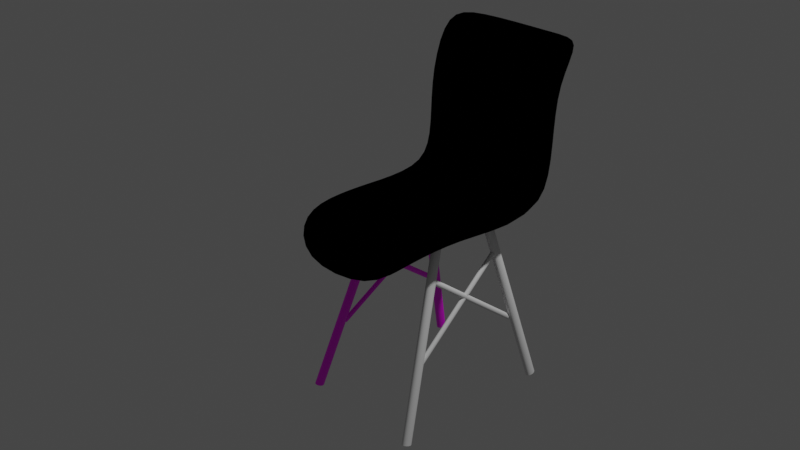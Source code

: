 # Source: caadeira.blend  (saved by Blender 2.92.15; exported with 4.5.12 LTS)
import bpy
from mathutils import Matrix  # noqa: F401  (used for matrix-valued properties, if any)

bpy.ops.wm.read_factory_settings(use_empty=True)
scene = bpy.context.scene
scene.name = 'Scene'

# ---- collections
col_collection = bpy.data.collections.new('Collection'); scene.collection.children.link(col_collection)

# ---- images (referenced by path relative to the original .blend; pixels are not part of the script)
import os
ASSET_DIR = os.environ.get("B2B_ASSET_DIR", "")  # directory of the original .blend (textures are referenced by path, not embedded)
HERE = os.path.dirname(os.path.abspath(__file__))  # packed textures are extracted next to this script under _unpacked/

def load_image(name, relpath, width, height, colorspace="sRGB"):
    """Load a texture the original file referenced (path relative to the .blend, or extracted next to this script)."""
    p = next((c for c in (os.path.join(HERE, relpath), os.path.join(ASSET_DIR, relpath)) if relpath and os.path.exists(c)), "")
    if p:
        img = bpy.data.images.load(p, check_existing=True)
        img.name = name
    else:  # same state as the original file: an image datablock whose file is absent (Cycles renders it pink)
        img = bpy.data.images.new(name, width, height)
        img.source = "FILE"
        img.filepath = "//" + (relpath or name)
    img.colorspace_settings.name = colorspace
    return img
img_wood026_2k_color_jpg = load_image('Wood026_2K_Color.jpg', 'Imagens/Wood026_2K_Color.jpg', 1024, 1024, 'sRGB')

# ---- materials (node trees are filled in below, after node groups)
mat_preto = bpy.data.materials.new('preto')
mat_preto.alpha_threshold = 0.0
mat_preto.use_transparent_shadow = False
mat_preto.diffuse_color = (0.0, 0.0, 0.0, 1.0)
mat_preto.metallic = 0.1282
mat_preto.line_color = (0.0, 0.0, 0.0, 1.0)
mat_madeira = bpy.data.materials.new('madeira')
mat_madeira.use_transparent_shadow = False

# ---- material node trees
mat_madeira.use_nodes = True; mat_madeira.node_tree.nodes.clear()
_N = mat_madeira.node_tree.nodes; _L = mat_madeira.node_tree.links
n0 = _N.new('ShaderNodeBsdfPrincipled'); n0.name = 'Principled BSDF'; n0.location = (10, 300)
n0.distribution = 'GGX'
n0.subsurface_method = 'BURLEY'
n0.inputs[3].default_value = 1.45
n0.inputs[27].default_value = (0.0, 0.0, 0.0, 1.0)
n0.inputs[28].default_value = 1.0
n1 = _N.new('ShaderNodeOutputMaterial'); n1.name = 'Material Output'; n1.location = (300, 300)
n2 = _N.new('ShaderNodeTexImage'); n2.name = 'Image Texture'; n2.location = (-268, 249)
n2.image = img_wood026_2k_color_jpg
_L.new(n0.outputs[0], n1.inputs[0])
_L.new(n2.outputs[0], n0.inputs[0])
n1.is_active_output = True

# ---- world
world_world = bpy.data.worlds.new('World'); scene.world = world_world
world_world.use_nodes = True; world_world.node_tree.nodes.clear()
_N = world_world.node_tree.nodes; _L = world_world.node_tree.links
n0 = _N.new('ShaderNodeOutputWorld'); n0.name = 'World Output'; n0.location = (300, 300)
n1 = _N.new('ShaderNodeBackground'); n1.name = 'Background'; n1.location = (10, 300)
n1.inputs[0].default_value = (0.05088, 0.05088, 0.05088, 1.0)
_L.new(n1.outputs[0], n0.inputs[0])
n0.is_active_output = True
world_world.color = (0.05088, 0.05088, 0.05088)
world_world.use_sun_shadow = False
world_world.sun_shadow_jitter_overblur = 0.0

# ---- cameras
cam_camera = bpy.data.cameras.new('Camera')
cam_camera.clip_end = 100.0
cam_camera.ortho_scale = 7.314

# ---- lights
light_light = bpy.data.lights.new('Light', 'POINT')
light_light.transmission_factor = 0.0
light_light.energy = 1000.0
light_light.shadow_soft_size = 0.1
light_light.shadow_maximum_resolution = 0.006
light_light.use_absolute_resolution = True

# ---- meshes
me_cube_001 = bpy.data.meshes.new('Cube.001')
me_cube_001.from_pydata([(-1.0, -42.96, -1.599), (-1.0, -4.81, 0.9956), (-1.0, -41.32, -1.599), (-1.0, -4.1, 1.081), (1.0, -46.28, -1.51), (1.0, -0.6285, 1.107), (1.0, -44.44, -1.51), (1.0, 1.226, 1.104), (-1.0, -7.121, 0.2585), (-1.0, -4.702, 0.269), (1.0, -4.36, 0.5676), (1.0, -6.207, 0.5696), (-1.0, 2.147, -0.6343), (1.0, -0.583, -0.1452), (1.0, -2.425, -0.1443), (-1.0, -3.744, -0.3789), (-1.0, 0.545, -1.123), (1.0, 2.569, -0.9751), (1.0, 0.7306, -0.9747), (-1.0, -2.171, -0.9147), (-1.0, -15.63, -1.242), (1.0, -15.64, -1.11), (1.0, -17.48, -1.11), (-1.0, -17.64, -1.17), (-1.0, -29.39, -1.373), (1.0, -31.07, -1.257), (1.0, -32.91, -1.256), (-1.0, -31.21, -1.338), (0.5646, -44.94, -2.028), (0.5646, 2.722, 1.107), (0.5646, -46.94, -2.028), (0.5646, 0.9533, 1.088), (0.5646, -3.296, 0.2372), (0.5646, -1.081, 0.2383), (0.5646, 2.731, -0.5423), (0.5646, 0.8219, -0.5401), (0.5646, 3.928, -1.39), (0.5646, 6.215, -1.445), (0.5646, -13.59, -1.592), (0.5646, -15.69, -1.573), (0.5646, -32.43, -1.742), (0.5646, -30.39, -1.751), (-0.649, -45.13, -2.095), (-0.649, -0.5293, 1.089), (-0.649, -3.476, 0.1681), (-0.649, 0.6385, -0.6085), (-0.649, 2.822, -1.305), (-0.649, -16.2, -1.588), (-0.649, -32.77, -1.785), (-0.649, 0.5379, 1.174), (-0.649, -47.13, -2.095), (-0.649, -0.6935, 0.1783), (-0.649, 2.278, -0.6136), (-0.649, 5.901, -1.515), (-0.649, -13.83, -1.66), (-0.649, -30.6, -1.82)], [], [(8, 1, 3, 9), (33, 29, 7, 10), (10, 7, 5, 11), (44, 43, 1, 8), (28, 6, 4, 30), (49, 3, 1, 43), (45, 44, 8, 15), (13, 10, 11, 14), (34, 33, 10, 13), (15, 8, 9, 12), (19, 15, 12, 16), (37, 34, 13, 17), (17, 13, 14, 18), (46, 45, 15, 19), (47, 46, 19, 23), (21, 17, 18, 22), (38, 37, 17, 21), (23, 19, 16, 20), (27, 23, 20, 24), (41, 38, 21, 25), (25, 21, 22, 26), (48, 47, 23, 27), (50, 48, 27, 0), (6, 25, 26, 4), (28, 41, 25, 6), (0, 27, 24, 2), (42, 55, 41, 28), (4, 26, 40, 30), (26, 22, 39, 40), (55, 54, 38, 41), (54, 53, 37, 38), (22, 18, 36, 39), (18, 14, 35, 36), (53, 52, 34, 37), (52, 51, 33, 34), (14, 11, 32, 35), (7, 29, 31, 5), (42, 28, 30, 50), (11, 5, 31, 32), (51, 49, 29, 33), (9, 3, 49, 51), (2, 42, 50, 0), (12, 9, 51, 52), (16, 12, 52, 53), (20, 16, 53, 54), (24, 20, 54, 55), (2, 24, 55, 42), (30, 40, 48, 50), (40, 39, 47, 48), (39, 36, 46, 47), (36, 35, 45, 46), (35, 32, 44, 45), (29, 49, 43, 31), (32, 31, 43, 44)])
_uv = me_cube_001.uv_layers.new(name='UVMap')
_uv.uv.foreach_set('vector', [0.5233, 0.0, 0.625, 0.0, 0.625, 0.25, 0.5233, 0.25, 0.5233, 0.4456, 0.625, 0.4456, 0.625, 0.5, 0.5233, 0.5, 0.5233, 0.5, 0.625, 0.5, 0.625, 0.75, 0.5233, 0.75, 0.5233, 0.9561, 0.625, 0.9561, 0.625, 1.0, 0.5233, 1.0, 0.3206, 0.5, 0.375, 0.5, 0.375, 0.75, 0.3206, 0.75, 0.8311, 0.5, 0.875, 0.5, 0.875, 0.75, 0.8311, 0.75, 0.4494, 0.9561, 0.5233, 0.9561, 0.5233, 1.0, 0.4494, 1.0, 0.4494, 0.5, 0.5233, 0.5, 0.5233, 0.75, 0.4494, 0.75, 0.4494, 0.4456, 0.5233, 0.4456, 0.5233, 0.5, 0.4494, 0.5, 0.4494, 0.0, 0.5233, 0.0, 0.5233, 0.25, 0.4494, 0.25, 0.4104, 0.0, 0.4494, 0.0, 0.4494, 0.25, 0.4104, 0.25, 0.4104, 0.4456, 0.4494, 0.4456, 0.4494, 0.5, 0.4104, 0.5, 0.4104, 0.5, 0.4494, 0.5, 0.4494, 0.75, 0.4104, 0.75, 0.4104, 0.9561, 0.4494, 0.9561, 0.4494, 1.0, 0.4104, 1.0, 0.3879, 0.9561, 0.4104, 0.9561, 0.4104, 1.0, 0.3879, 1.0, 0.3879, 0.5, 0.4104, 0.5, 0.4104, 0.75, 0.3879, 0.75, 0.3879, 0.4456, 0.4104, 0.4456, 0.4104, 0.5, 0.3879, 0.5, 0.3879, 0.0, 0.4104, 0.0, 0.4104, 0.25, 0.3879, 0.25, 0.3811, 0.0, 0.3879, 0.0, 0.3879, 0.25, 0.3811, 0.25, 0.3811, 0.4456, 0.3879, 0.4456, 0.3879, 0.5, 0.3811, 0.5, 0.3811, 0.5, 0.3879, 0.5, 0.3879, 0.75, 0.3811, 0.75, 0.3811, 0.9561, 0.3879, 0.9561, 0.3879, 1.0, 0.3811, 1.0, 0.375, 0.9561, 0.3811, 0.9561, 0.3811, 1.0, 0.375, 1.0, 0.375, 0.5, 0.3811, 0.5, 0.3811, 0.75, 0.375, 0.75, 0.375, 0.4456, 0.3811, 0.4456, 0.3811, 0.5, 0.375, 0.5, 0.375, 0.0, 0.3811, 0.0, 0.3811, 0.25, 0.375, 0.25, 0.375, 0.2939, 0.3811, 0.2939, 0.3811, 0.4456, 0.375, 0.4456, 0.375, 0.75, 0.3811, 0.75, 0.3811, 0.8044, 0.375, 0.8044, 0.3811, 0.75, 0.3879, 0.75, 0.3879, 0.8044, 0.3811, 0.8044, 0.3811, 0.2939, 0.3879, 0.2939, 0.3879, 0.4456, 0.3811, 0.4456, 0.3879, 0.2939, 0.4104, 0.2939, 0.4104, 0.4456, 0.3879, 0.4456, 0.3879, 0.75, 0.4104, 0.75, 0.4104, 0.8044, 0.3879, 0.8044, 0.4104, 0.75, 0.4494, 0.75, 0.4494, 0.8044, 0.4104, 0.8044, 0.4104, 0.2939, 0.4494, 0.2939, 0.4494, 0.4456, 0.4104, 0.4456, 0.4494, 0.2939, 0.5233, 0.2939, 0.5233, 0.4456, 0.4494, 0.4456, 0.4494, 0.75, 0.5233, 0.75, 0.5233, 0.8044, 0.4494, 0.8044, 0.625, 0.5, 0.6794, 0.5, 0.6794, 0.75, 0.625, 0.75, 0.1689, 0.5, 0.3206, 0.5, 0.3206, 0.75, 0.1689, 0.75, 0.5233, 0.75, 0.625, 0.75, 0.625, 0.8044, 0.5233, 0.8044, 0.5233, 0.2939, 0.625, 0.2939, 0.625, 0.4456, 0.5233, 0.4456, 0.5233, 0.25, 0.625, 0.25, 0.625, 0.2939, 0.5233, 0.2939, 0.125, 0.5, 0.1689, 0.5, 0.1689, 0.75, 0.125, 0.75, 0.4494, 0.25, 0.5233, 0.25, 0.5233, 0.2939, 0.4494, 0.2939, 0.4104, 0.25, 0.4494, 0.25, 0.4494, 0.2939, 0.4104, 0.2939, 0.3879, 0.25, 0.4104, 0.25, 0.4104, 0.2939, 0.3879, 0.2939, 0.3811, 0.25, 0.3879, 0.25, 0.3879, 0.2939, 0.3811, 0.2939, 0.375, 0.25, 0.3811, 0.25, 0.3811, 0.2939, 0.375, 0.2939, 0.375, 0.8044, 0.3811, 0.8044, 0.3811, 0.9561, 0.375, 0.9561, 0.3811, 0.8044, 0.3879, 0.8044, 0.3879, 0.9561, 0.3811, 0.9561, 0.3879, 0.8044, 0.4104, 0.8044, 0.4104, 0.9561, 0.3879, 0.9561, 0.4104, 0.8044, 0.4494, 0.8044, 0.4494, 0.9561, 0.4104, 0.9561, 0.4494, 0.8044, 0.5233, 0.8044, 0.5233, 0.9561, 0.4494, 0.9561, 0.6794, 0.5, 0.8311, 0.5, 0.8311, 0.75, 0.6794, 0.75, 0.5233, 0.8044, 0.625, 0.8044, 0.625, 0.9561, 0.5233, 0.9561])
me_cube_001.materials.append(mat_preto)
me_cube_001.use_remesh_fix_poles = True
me_cube_001.use_remesh_preserve_attributes = False
me_cube_001.use_mirror_vertex_groups = False
me_cube_001.update()
me_cylinder = bpy.data.meshes.new('Cylinder')
me_cylinder.from_pydata([(0.0, 1.0, -1.0), (0.0, 1.0, 1.0), (0.1951, 0.9808, -1.0), (0.1951, 0.9808, 1.0), (0.3827, 0.9239, -1.0), (0.3827, 0.9239, 1.0), (0.5556, 0.8315, -1.0), (0.5556, 0.8315, 1.0), (0.7071, 0.7071, -1.0), (0.7071, 0.7071, 1.0), (0.8315, 0.5556, -1.0), (0.8315, 0.5556, 1.0), (0.9239, 0.3827, -1.0), (0.9239, 0.3827, 1.0), (0.9808, 0.1951, -1.0), (0.9808, 0.1951, 1.0), (1.0, 7.55e-08, -1.0), (1.0, 7.55e-08, 1.0), (0.9808, -0.1951, -1.0), (0.9808, -0.1951, 1.0), (0.9239, -0.3827, -1.0), (0.9239, -0.3827, 1.0), (0.8315, -0.5556, -1.0), (0.8315, -0.5556, 1.0), (0.7071, -0.7071, -1.0), (0.7071, -0.7071, 1.0), (0.5556, -0.8315, -1.0), (0.5556, -0.8315, 1.0), (0.3827, -0.9239, -1.0), (0.3827, -0.9239, 1.0), (0.1951, -0.9808, -1.0), (0.1951, -0.9808, 1.0), (-3.258e-07, -1.0, -1.0), (-3.258e-07, -1.0, 1.0), (-0.1951, -0.9808, -1.0), (-0.1951, -0.9808, 1.0), (-0.3827, -0.9239, -1.0), (-0.3827, -0.9239, 1.0), (-0.5556, -0.8315, -1.0), (-0.5556, -0.8315, 1.0), (-0.7071, -0.7071, -1.0), (-0.7071, -0.7071, 1.0), (-0.8315, -0.5556, -1.0), (-0.8315, -0.5556, 1.0), (-0.9239, -0.3827, -1.0), (-0.9239, -0.3827, 1.0), (-0.9808, -0.1951, -1.0), (-0.9808, -0.1951, 1.0), (-1.0, 9.656e-07, -1.0), (-1.0, 9.656e-07, 1.0), (-0.9808, 0.1951, -1.0), (-0.9808, 0.1951, 1.0), (-0.9239, 0.3827, -1.0), (-0.9239, 0.3827, 1.0), (-0.8315, 0.5556, -1.0), (-0.8315, 0.5556, 1.0), (-0.7071, 0.7071, -1.0), (-0.7071, 0.7071, 1.0), (-0.5556, 0.8315, -1.0), (-0.5556, 0.8315, 1.0), (-0.3827, 0.9239, -1.0), (-0.3827, 0.9239, 1.0), (-0.1951, 0.9808, -1.0), (-0.1951, 0.9808, 1.0)], [], [(0, 1, 3, 2), (2, 3, 5, 4), (4, 5, 7, 6), (6, 7, 9, 8), (8, 9, 11, 10), (10, 11, 13, 12), (12, 13, 15, 14), (14, 15, 17, 16), (16, 17, 19, 18), (18, 19, 21, 20), (20, 21, 23, 22), (22, 23, 25, 24), (24, 25, 27, 26), (26, 27, 29, 28), (28, 29, 31, 30), (30, 31, 33, 32), (32, 33, 35, 34), (34, 35, 37, 36), (36, 37, 39, 38), (38, 39, 41, 40), (40, 41, 43, 42), (42, 43, 45, 44), (44, 45, 47, 46), (46, 47, 49, 48), (48, 49, 51, 50), (50, 51, 53, 52), (52, 53, 55, 54), (54, 55, 57, 56), (56, 57, 59, 58), (58, 59, 61, 60), (3, 1, 63, 61, 59, 57, 55, 53, 51, 49, 47, 45, 43, 41, 39, 37, 35, 33, 31, 29, 27, 25, 23, 21, 19, 17, 15, 13, 11, 9, 7, 5), (60, 61, 63, 62), (62, 63, 1, 0), (0, 2, 4, 6, 8, 10, 12, 14, 16, 18, 20, 22, 24, 26, 28, 30, 32, 34, 36, 38, 40, 42, 44, 46, 48, 50, 52, 54, 56, 58, 60, 62)])
_uv = me_cylinder.uv_layers.new(name='UVMap')
_uv.uv.foreach_set('vector', [1.0, 0.5, 1.0, 1.0, 0.9688, 1.0, 0.9688, 0.5, 0.9688, 0.5, 0.9688, 1.0, 0.9375, 1.0, 0.9375, 0.5, 0.9375, 0.5, 0.9375, 1.0, 0.9062, 1.0, 0.9062, 0.5, 0.9062, 0.5, 0.9062, 1.0, 0.875, 1.0, 0.875, 0.5, 0.875, 0.5, 0.875, 1.0, 0.8438, 1.0, 0.8438, 0.5, 0.8438, 0.5, 0.8438, 1.0, 0.8125, 1.0, 0.8125, 0.5, 0.8125, 0.5, 0.8125, 1.0, 0.7812, 1.0, 0.7812, 0.5, 0.7812, 0.5, 0.7812, 1.0, 0.75, 1.0, 0.75, 0.5, 0.75, 0.5, 0.75, 1.0, 0.7188, 1.0, 0.7188, 0.5, 0.7188, 0.5, 0.7188, 1.0, 0.6875, 1.0, 0.6875, 0.5, 0.6875, 0.5, 0.6875, 1.0, 0.6562, 1.0, 0.6562, 0.5, 0.6562, 0.5, 0.6562, 1.0, 0.625, 1.0, 0.625, 0.5, 0.625, 0.5, 0.625, 1.0, 0.5938, 1.0, 0.5938, 0.5, 0.5938, 0.5, 0.5938, 1.0, 0.5625, 1.0, 0.5625, 0.5, 0.5625, 0.5, 0.5625, 1.0, 0.5312, 1.0, 0.5312, 0.5, 0.5312, 0.5, 0.5312, 1.0, 0.5, 1.0, 0.5, 0.5, 0.5, 0.5, 0.5, 1.0, 0.4688, 1.0, 0.4688, 0.5, 0.4688, 0.5, 0.4688, 1.0, 0.4375, 1.0, 0.4375, 0.5, 0.4375, 0.5, 0.4375, 1.0, 0.4062, 1.0, 0.4062, 0.5, 0.4062, 0.5, 0.4062, 1.0, 0.375, 1.0, 0.375, 0.5, 0.375, 0.5, 0.375, 1.0, 0.3438, 1.0, 0.3438, 0.5, 0.3438, 0.5, 0.3438, 1.0, 0.3125, 1.0, 0.3125, 0.5, 0.3125, 0.5, 0.3125, 1.0, 0.2812, 1.0, 0.2812, 0.5, 0.2812, 0.5, 0.2812, 1.0, 0.25, 1.0, 0.25, 0.5, 0.25, 0.5, 0.25, 1.0, 0.2188, 1.0, 0.2188, 0.5, 0.2188, 0.5, 0.2188, 1.0, 0.1875, 1.0, 0.1875, 0.5, 0.1875, 0.5, 0.1875, 1.0, 0.1562, 1.0, 0.1562, 0.5, 0.1562, 0.5, 0.1562, 1.0, 0.125, 1.0, 0.125, 0.5, 0.125, 0.5, 0.125, 1.0, 0.09375, 1.0, 0.09375, 0.5, 0.09375, 0.5, 0.09375, 1.0, 0.0625, 1.0, 0.0625, 0.5, 0.2968, 0.4854, 0.25, 0.49, 0.2032, 0.4854, 0.1582, 0.4717, 0.1167, 0.4496, 0.08029, 0.4197, 0.05045, 0.3833, 0.02827, 0.3418, 0.01461, 0.2968, 0.01, 0.25, 0.01461, 0.2032, 0.02827, 0.1582, 0.05045, 0.1167, 0.08029, 0.08029, 0.1167, 0.05045, 0.1582, 0.02827, 0.2032, 0.01461, 0.25, 0.01, 0.2968, 0.01461, 0.3418, 0.02827, 0.3833, 0.05045, 0.4197, 0.08029, 0.4496, 0.1167, 0.4717, 0.1582, 0.4854, 0.2032, 0.49, 0.25, 0.4854, 0.2968, 0.4717, 0.3418, 0.4496, 0.3833, 0.4197, 0.4197, 0.3833, 0.4496, 0.3418, 0.4717, 0.0625, 0.5, 0.0625, 1.0, 0.03125, 1.0, 0.03125, 0.5, 0.03125, 0.5, 0.03125, 1.0, 0.0, 1.0, 0.0, 0.5, 0.75, 0.49, 0.7968, 0.4854, 0.8418, 0.4717, 0.8833, 0.4496, 0.9197, 0.4197, 0.9496, 0.3833, 0.9717, 0.3418, 0.9854, 0.2968, 0.99, 0.25, 0.9854, 0.2032, 0.9717, 0.1582, 0.9496, 0.1167, 0.9197, 0.08029, 0.8833, 0.05045, 0.8418, 0.02827, 0.7968, 0.01461, 0.75, 0.01, 0.7032, 0.01461, 0.6582, 0.02827, 0.6167, 0.05045, 0.5803, 0.08029, 0.5504, 0.1167, 0.5283, 0.1582, 0.5146, 0.2032, 0.51, 0.25, 0.5146, 0.2968, 0.5283, 0.3418, 0.5504, 0.3833, 0.5803, 0.4197, 0.6167, 0.4496, 0.6582, 0.4717, 0.7032, 0.4854])
me_cylinder.materials.append(mat_madeira)
me_cylinder.use_remesh_fix_poles = True
me_cylinder.use_remesh_preserve_attributes = False
me_cylinder.use_mirror_vertex_groups = False
me_cylinder.update()
me_cylinder_001 = bpy.data.meshes.new('Cylinder.001')
me_cylinder_001.from_pydata([(0.0, 1.0, -1.0), (0.0, 1.0, 1.0), (0.1951, 0.9808, -1.0), (0.1951, 0.9808, 1.0), (0.3827, 0.9239, -1.0), (0.3827, 0.9239, 1.0), (0.5556, 0.8315, -1.0), (0.5556, 0.8315, 1.0), (0.7071, 0.7071, -1.0), (0.7071, 0.7071, 1.0), (0.8315, 0.5556, -1.0), (0.8315, 0.5556, 1.0), (0.9239, 0.3827, -1.0), (0.9239, 0.3827, 1.0), (0.9808, 0.1951, -1.0), (0.9808, 0.1951, 1.0), (1.0, 7.55e-08, -1.0), (1.0, 7.55e-08, 1.0), (0.9808, -0.1951, -1.0), (0.9808, -0.1951, 1.0), (0.9239, -0.3827, -1.0), (0.9239, -0.3827, 1.0), (0.8315, -0.5556, -1.0), (0.8315, -0.5556, 1.0), (0.7071, -0.7071, -1.0), (0.7071, -0.7071, 1.0), (0.5556, -0.8315, -1.0), (0.5556, -0.8315, 1.0), (0.3827, -0.9239, -1.0), (0.3827, -0.9239, 1.0), (0.1951, -0.9808, -1.0), (0.1951, -0.9808, 1.0), (-3.258e-07, -1.0, -1.0), (-3.258e-07, -1.0, 1.0), (-0.1951, -0.9808, -1.0), (-0.1951, -0.9808, 1.0), (-0.3827, -0.9239, -1.0), (-0.3827, -0.9239, 1.0), (-0.5556, -0.8315, -1.0), (-0.5556, -0.8315, 1.0), (-0.7071, -0.7071, -1.0), (-0.7071, -0.7071, 1.0), (-0.8315, -0.5556, -1.0), (-0.8315, -0.5556, 1.0), (-0.9239, -0.3827, -1.0), (-0.9239, -0.3827, 1.0), (-0.9808, -0.1951, -1.0), (-0.9808, -0.1951, 1.0), (-1.0, 9.656e-07, -1.0), (-1.0, 9.656e-07, 1.0), (-0.9808, 0.1951, -1.0), (-0.9808, 0.1951, 1.0), (-0.9239, 0.3827, -1.0), (-0.9239, 0.3827, 1.0), (-0.8315, 0.5556, -1.0), (-0.8315, 0.5556, 1.0), (-0.7071, 0.7071, -1.0), (-0.7071, 0.7071, 1.0), (-0.5556, 0.8315, -1.0), (-0.5556, 0.8315, 1.0), (-0.3827, 0.9239, -1.0), (-0.3827, 0.9239, 1.0), (-0.1951, 0.9808, -1.0), (-0.1951, 0.9808, 1.0)], [], [(0, 1, 3, 2), (2, 3, 5, 4), (4, 5, 7, 6), (6, 7, 9, 8), (8, 9, 11, 10), (10, 11, 13, 12), (12, 13, 15, 14), (14, 15, 17, 16), (16, 17, 19, 18), (18, 19, 21, 20), (20, 21, 23, 22), (22, 23, 25, 24), (24, 25, 27, 26), (26, 27, 29, 28), (28, 29, 31, 30), (30, 31, 33, 32), (32, 33, 35, 34), (34, 35, 37, 36), (36, 37, 39, 38), (38, 39, 41, 40), (40, 41, 43, 42), (42, 43, 45, 44), (44, 45, 47, 46), (46, 47, 49, 48), (48, 49, 51, 50), (50, 51, 53, 52), (52, 53, 55, 54), (54, 55, 57, 56), (56, 57, 59, 58), (58, 59, 61, 60), (3, 1, 63, 61, 59, 57, 55, 53, 51, 49, 47, 45, 43, 41, 39, 37, 35, 33, 31, 29, 27, 25, 23, 21, 19, 17, 15, 13, 11, 9, 7, 5), (60, 61, 63, 62), (62, 63, 1, 0), (0, 2, 4, 6, 8, 10, 12, 14, 16, 18, 20, 22, 24, 26, 28, 30, 32, 34, 36, 38, 40, 42, 44, 46, 48, 50, 52, 54, 56, 58, 60, 62)])
_uv = me_cylinder_001.uv_layers.new(name='UVMap')
_uv.uv.foreach_set('vector', [1.0, 0.5, 1.0, 1.0, 0.9688, 1.0, 0.9688, 0.5, 0.9688, 0.5, 0.9688, 1.0, 0.9375, 1.0, 0.9375, 0.5, 0.9375, 0.5, 0.9375, 1.0, 0.9062, 1.0, 0.9062, 0.5, 0.9062, 0.5, 0.9062, 1.0, 0.875, 1.0, 0.875, 0.5, 0.875, 0.5, 0.875, 1.0, 0.8438, 1.0, 0.8438, 0.5, 0.8438, 0.5, 0.8438, 1.0, 0.8125, 1.0, 0.8125, 0.5, 0.8125, 0.5, 0.8125, 1.0, 0.7812, 1.0, 0.7812, 0.5, 0.7812, 0.5, 0.7812, 1.0, 0.75, 1.0, 0.75, 0.5, 0.75, 0.5, 0.75, 1.0, 0.7188, 1.0, 0.7188, 0.5, 0.7188, 0.5, 0.7188, 1.0, 0.6875, 1.0, 0.6875, 0.5, 0.6875, 0.5, 0.6875, 1.0, 0.6562, 1.0, 0.6562, 0.5, 0.6562, 0.5, 0.6562, 1.0, 0.625, 1.0, 0.625, 0.5, 0.625, 0.5, 0.625, 1.0, 0.5938, 1.0, 0.5938, 0.5, 0.5938, 0.5, 0.5938, 1.0, 0.5625, 1.0, 0.5625, 0.5, 0.5625, 0.5, 0.5625, 1.0, 0.5312, 1.0, 0.5312, 0.5, 0.5312, 0.5, 0.5312, 1.0, 0.5, 1.0, 0.5, 0.5, 0.5, 0.5, 0.5, 1.0, 0.4688, 1.0, 0.4688, 0.5, 0.4688, 0.5, 0.4688, 1.0, 0.4375, 1.0, 0.4375, 0.5, 0.4375, 0.5, 0.4375, 1.0, 0.4062, 1.0, 0.4062, 0.5, 0.4062, 0.5, 0.4062, 1.0, 0.375, 1.0, 0.375, 0.5, 0.375, 0.5, 0.375, 1.0, 0.3438, 1.0, 0.3438, 0.5, 0.3438, 0.5, 0.3438, 1.0, 0.3125, 1.0, 0.3125, 0.5, 0.3125, 0.5, 0.3125, 1.0, 0.2812, 1.0, 0.2812, 0.5, 0.2812, 0.5, 0.2812, 1.0, 0.25, 1.0, 0.25, 0.5, 0.25, 0.5, 0.25, 1.0, 0.2188, 1.0, 0.2188, 0.5, 0.2188, 0.5, 0.2188, 1.0, 0.1875, 1.0, 0.1875, 0.5, 0.1875, 0.5, 0.1875, 1.0, 0.1562, 1.0, 0.1562, 0.5, 0.1562, 0.5, 0.1562, 1.0, 0.125, 1.0, 0.125, 0.5, 0.125, 0.5, 0.125, 1.0, 0.09375, 1.0, 0.09375, 0.5, 0.09375, 0.5, 0.09375, 1.0, 0.0625, 1.0, 0.0625, 0.5, 0.2968, 0.4854, 0.25, 0.49, 0.2032, 0.4854, 0.1582, 0.4717, 0.1167, 0.4496, 0.08029, 0.4197, 0.05045, 0.3833, 0.02827, 0.3418, 0.01461, 0.2968, 0.01, 0.25, 0.01461, 0.2032, 0.02827, 0.1582, 0.05045, 0.1167, 0.08029, 0.08029, 0.1167, 0.05045, 0.1582, 0.02827, 0.2032, 0.01461, 0.25, 0.01, 0.2968, 0.01461, 0.3418, 0.02827, 0.3833, 0.05045, 0.4197, 0.08029, 0.4496, 0.1167, 0.4717, 0.1582, 0.4854, 0.2032, 0.49, 0.25, 0.4854, 0.2968, 0.4717, 0.3418, 0.4496, 0.3833, 0.4197, 0.4197, 0.3833, 0.4496, 0.3418, 0.4717, 0.0625, 0.5, 0.0625, 1.0, 0.03125, 1.0, 0.03125, 0.5, 0.03125, 0.5, 0.03125, 1.0, 0.0, 1.0, 0.0, 0.5, 0.75, 0.49, 0.7968, 0.4854, 0.8418, 0.4717, 0.8833, 0.4496, 0.9197, 0.4197, 0.9496, 0.3833, 0.9717, 0.3418, 0.9854, 0.2968, 0.99, 0.25, 0.9854, 0.2032, 0.9717, 0.1582, 0.9496, 0.1167, 0.9197, 0.08029, 0.8833, 0.05045, 0.8418, 0.02827, 0.7968, 0.01461, 0.75, 0.01, 0.7032, 0.01461, 0.6582, 0.02827, 0.6167, 0.05045, 0.5803, 0.08029, 0.5504, 0.1167, 0.5283, 0.1582, 0.5146, 0.2032, 0.51, 0.25, 0.5146, 0.2968, 0.5283, 0.3418, 0.5504, 0.3833, 0.5803, 0.4197, 0.6167, 0.4496, 0.6582, 0.4717, 0.7032, 0.4854])
me_cylinder_001.materials.append(mat_madeira)
me_cylinder_001.use_remesh_fix_poles = True
me_cylinder_001.use_remesh_preserve_attributes = False
me_cylinder_001.use_mirror_vertex_groups = False
me_cylinder_001.update()
me_cylinder_002 = bpy.data.meshes.new('Cylinder.002')
me_cylinder_002.from_pydata([(0.0, 1.0, -1.0), (0.0, 1.0, 1.0), (0.1951, 0.9808, -1.0), (0.1951, 0.9808, 1.0), (0.3827, 0.9239, -1.0), (0.3827, 0.9239, 1.0), (0.5556, 0.8315, -1.0), (0.5556, 0.8315, 1.0), (0.7071, 0.7071, -1.0), (0.7071, 0.7071, 1.0), (0.8315, 0.5556, -1.0), (0.8315, 0.5556, 1.0), (0.9239, 0.3827, -1.0), (0.9239, 0.3827, 1.0), (0.9808, 0.1951, -1.0), (0.9808, 0.1951, 1.0), (1.0, 7.55e-08, -1.0), (1.0, 7.55e-08, 1.0), (0.9808, -0.1951, -1.0), (0.9808, -0.1951, 1.0), (0.9239, -0.3827, -1.0), (0.9239, -0.3827, 1.0), (0.8315, -0.5556, -1.0), (0.8315, -0.5556, 1.0), (0.7071, -0.7071, -1.0), (0.7071, -0.7071, 1.0), (0.5556, -0.8315, -1.0), (0.5556, -0.8315, 1.0), (0.3827, -0.9239, -1.0), (0.3827, -0.9239, 1.0), (0.1951, -0.9808, -1.0), (0.1951, -0.9808, 1.0), (-3.258e-07, -1.0, -1.0), (-3.258e-07, -1.0, 1.0), (-0.1951, -0.9808, -1.0), (-0.1951, -0.9808, 1.0), (-0.3827, -0.9239, -1.0), (-0.3827, -0.9239, 1.0), (-0.5556, -0.8315, -1.0), (-0.5556, -0.8315, 1.0), (-0.7071, -0.7071, -1.0), (-0.7071, -0.7071, 1.0), (-0.8315, -0.5556, -1.0), (-0.8315, -0.5556, 1.0), (-0.9239, -0.3827, -1.0), (-0.9239, -0.3827, 1.0), (-0.9808, -0.1951, -1.0), (-0.9808, -0.1951, 1.0), (-1.0, 9.656e-07, -1.0), (-1.0, 9.656e-07, 1.0), (-0.9808, 0.1951, -1.0), (-0.9808, 0.1951, 1.0), (-0.9239, 0.3827, -1.0), (-0.9239, 0.3827, 1.0), (-0.8315, 0.5556, -1.0), (-0.8315, 0.5556, 1.0), (-0.7071, 0.7071, -1.0), (-0.7071, 0.7071, 1.0), (-0.5556, 0.8315, -1.0), (-0.5556, 0.8315, 1.0), (-0.3827, 0.9239, -1.0), (-0.3827, 0.9239, 1.0), (-0.1951, 0.9808, -1.0), (-0.1951, 0.9808, 1.0)], [], [(0, 1, 3, 2), (2, 3, 5, 4), (4, 5, 7, 6), (6, 7, 9, 8), (8, 9, 11, 10), (10, 11, 13, 12), (12, 13, 15, 14), (14, 15, 17, 16), (16, 17, 19, 18), (18, 19, 21, 20), (20, 21, 23, 22), (22, 23, 25, 24), (24, 25, 27, 26), (26, 27, 29, 28), (28, 29, 31, 30), (30, 31, 33, 32), (32, 33, 35, 34), (34, 35, 37, 36), (36, 37, 39, 38), (38, 39, 41, 40), (40, 41, 43, 42), (42, 43, 45, 44), (44, 45, 47, 46), (46, 47, 49, 48), (48, 49, 51, 50), (50, 51, 53, 52), (52, 53, 55, 54), (54, 55, 57, 56), (56, 57, 59, 58), (58, 59, 61, 60), (3, 1, 63, 61, 59, 57, 55, 53, 51, 49, 47, 45, 43, 41, 39, 37, 35, 33, 31, 29, 27, 25, 23, 21, 19, 17, 15, 13, 11, 9, 7, 5), (60, 61, 63, 62), (62, 63, 1, 0), (0, 2, 4, 6, 8, 10, 12, 14, 16, 18, 20, 22, 24, 26, 28, 30, 32, 34, 36, 38, 40, 42, 44, 46, 48, 50, 52, 54, 56, 58, 60, 62)])
_uv = me_cylinder_002.uv_layers.new(name='UVMap')
_uv.uv.foreach_set('vector', [1.0, 0.5, 1.0, 1.0, 0.9688, 1.0, 0.9688, 0.5, 0.9688, 0.5, 0.9688, 1.0, 0.9375, 1.0, 0.9375, 0.5, 0.9375, 0.5, 0.9375, 1.0, 0.9062, 1.0, 0.9062, 0.5, 0.9062, 0.5, 0.9062, 1.0, 0.875, 1.0, 0.875, 0.5, 0.875, 0.5, 0.875, 1.0, 0.8438, 1.0, 0.8438, 0.5, 0.8438, 0.5, 0.8438, 1.0, 0.8125, 1.0, 0.8125, 0.5, 0.8125, 0.5, 0.8125, 1.0, 0.7812, 1.0, 0.7812, 0.5, 0.7812, 0.5, 0.7812, 1.0, 0.75, 1.0, 0.75, 0.5, 0.75, 0.5, 0.75, 1.0, 0.7188, 1.0, 0.7188, 0.5, 0.7188, 0.5, 0.7188, 1.0, 0.6875, 1.0, 0.6875, 0.5, 0.6875, 0.5, 0.6875, 1.0, 0.6562, 1.0, 0.6562, 0.5, 0.6562, 0.5, 0.6562, 1.0, 0.625, 1.0, 0.625, 0.5, 0.625, 0.5, 0.625, 1.0, 0.5938, 1.0, 0.5938, 0.5, 0.5938, 0.5, 0.5938, 1.0, 0.5625, 1.0, 0.5625, 0.5, 0.5625, 0.5, 0.5625, 1.0, 0.5312, 1.0, 0.5312, 0.5, 0.5312, 0.5, 0.5312, 1.0, 0.5, 1.0, 0.5, 0.5, 0.5, 0.5, 0.5, 1.0, 0.4688, 1.0, 0.4688, 0.5, 0.4688, 0.5, 0.4688, 1.0, 0.4375, 1.0, 0.4375, 0.5, 0.4375, 0.5, 0.4375, 1.0, 0.4062, 1.0, 0.4062, 0.5, 0.4062, 0.5, 0.4062, 1.0, 0.375, 1.0, 0.375, 0.5, 0.375, 0.5, 0.375, 1.0, 0.3438, 1.0, 0.3438, 0.5, 0.3438, 0.5, 0.3438, 1.0, 0.3125, 1.0, 0.3125, 0.5, 0.3125, 0.5, 0.3125, 1.0, 0.2812, 1.0, 0.2812, 0.5, 0.2812, 0.5, 0.2812, 1.0, 0.25, 1.0, 0.25, 0.5, 0.25, 0.5, 0.25, 1.0, 0.2188, 1.0, 0.2188, 0.5, 0.2188, 0.5, 0.2188, 1.0, 0.1875, 1.0, 0.1875, 0.5, 0.1875, 0.5, 0.1875, 1.0, 0.1562, 1.0, 0.1562, 0.5, 0.1562, 0.5, 0.1562, 1.0, 0.125, 1.0, 0.125, 0.5, 0.125, 0.5, 0.125, 1.0, 0.09375, 1.0, 0.09375, 0.5, 0.09375, 0.5, 0.09375, 1.0, 0.0625, 1.0, 0.0625, 0.5, 0.2968, 0.4854, 0.25, 0.49, 0.2032, 0.4854, 0.1582, 0.4717, 0.1167, 0.4496, 0.08029, 0.4197, 0.05045, 0.3833, 0.02827, 0.3418, 0.01461, 0.2968, 0.01, 0.25, 0.01461, 0.2032, 0.02827, 0.1582, 0.05045, 0.1167, 0.08029, 0.08029, 0.1167, 0.05045, 0.1582, 0.02827, 0.2032, 0.01461, 0.25, 0.01, 0.2968, 0.01461, 0.3418, 0.02827, 0.3833, 0.05045, 0.4197, 0.08029, 0.4496, 0.1167, 0.4717, 0.1582, 0.4854, 0.2032, 0.49, 0.25, 0.4854, 0.2968, 0.4717, 0.3418, 0.4496, 0.3833, 0.4197, 0.4197, 0.3833, 0.4496, 0.3418, 0.4717, 0.0625, 0.5, 0.0625, 1.0, 0.03125, 1.0, 0.03125, 0.5, 0.03125, 0.5, 0.03125, 1.0, 0.0, 1.0, 0.0, 0.5, 0.75, 0.49, 0.7968, 0.4854, 0.8418, 0.4717, 0.8833, 0.4496, 0.9197, 0.4197, 0.9496, 0.3833, 0.9717, 0.3418, 0.9854, 0.2968, 0.99, 0.25, 0.9854, 0.2032, 0.9717, 0.1582, 0.9496, 0.1167, 0.9197, 0.08029, 0.8833, 0.05045, 0.8418, 0.02827, 0.7968, 0.01461, 0.75, 0.01, 0.7032, 0.01461, 0.6582, 0.02827, 0.6167, 0.05045, 0.5803, 0.08029, 0.5504, 0.1167, 0.5283, 0.1582, 0.5146, 0.2032, 0.51, 0.25, 0.5146, 0.2968, 0.5283, 0.3418, 0.5504, 0.3833, 0.5803, 0.4197, 0.6167, 0.4496, 0.6582, 0.4717, 0.7032, 0.4854])
me_cylinder_002.materials.append(mat_madeira)
me_cylinder_002.use_remesh_fix_poles = True
me_cylinder_002.use_remesh_preserve_attributes = False
me_cylinder_002.use_mirror_vertex_groups = False
me_cylinder_002.update()
me_cylinder_003 = bpy.data.meshes.new('Cylinder.003')
me_cylinder_003.from_pydata([(0.0, 1.0, -1.0), (0.0, 1.0, 1.0), (0.1951, 0.9808, -1.0), (0.1951, 0.9808, 1.0), (0.3827, 0.9239, -1.0), (0.3827, 0.9239, 1.0), (0.5556, 0.8315, -1.0), (0.5556, 0.8315, 1.0), (0.7071, 0.7071, -1.0), (0.7071, 0.7071, 1.0), (0.8315, 0.5556, -1.0), (0.8315, 0.5556, 1.0), (0.9239, 0.3827, -1.0), (0.9239, 0.3827, 1.0), (0.9808, 0.1951, -1.0), (0.9808, 0.1951, 1.0), (1.0, 7.55e-08, -1.0), (1.0, 7.55e-08, 1.0), (0.9808, -0.1951, -1.0), (0.9808, -0.1951, 1.0), (0.9239, -0.3827, -1.0), (0.9239, -0.3827, 1.0), (0.8315, -0.5556, -1.0), (0.8315, -0.5556, 1.0), (0.7071, -0.7071, -1.0), (0.7071, -0.7071, 1.0), (0.5556, -0.8315, -1.0), (0.5556, -0.8315, 1.0), (0.3827, -0.9239, -1.0), (0.3827, -0.9239, 1.0), (0.1951, -0.9808, -1.0), (0.1951, -0.9808, 1.0), (-3.258e-07, -1.0, -1.0), (-3.258e-07, -1.0, 1.0), (-0.1951, -0.9808, -1.0), (-0.1951, -0.9808, 1.0), (-0.3827, -0.9239, -1.0), (-0.3827, -0.9239, 1.0), (-0.5556, -0.8315, -1.0), (-0.5556, -0.8315, 1.0), (-0.7071, -0.7071, -1.0), (-0.7071, -0.7071, 1.0), (-0.8315, -0.5556, -1.0), (-0.8315, -0.5556, 1.0), (-0.9239, -0.3827, -1.0), (-0.9239, -0.3827, 1.0), (-0.9808, -0.1951, -1.0), (-0.9808, -0.1951, 1.0), (-1.0, 9.656e-07, -1.0), (-1.0, 9.656e-07, 1.0), (-0.9808, 0.1951, -1.0), (-0.9808, 0.1951, 1.0), (-0.9239, 0.3827, -1.0), (-0.9239, 0.3827, 1.0), (-0.8315, 0.5556, -1.0), (-0.8315, 0.5556, 1.0), (-0.7071, 0.7071, -1.0), (-0.7071, 0.7071, 1.0), (-0.5556, 0.8315, -1.0), (-0.5556, 0.8315, 1.0), (-0.3827, 0.9239, -1.0), (-0.3827, 0.9239, 1.0), (-0.1951, 0.9808, -1.0), (-0.1951, 0.9808, 1.0)], [], [(0, 1, 3, 2), (2, 3, 5, 4), (4, 5, 7, 6), (6, 7, 9, 8), (8, 9, 11, 10), (10, 11, 13, 12), (12, 13, 15, 14), (14, 15, 17, 16), (16, 17, 19, 18), (18, 19, 21, 20), (20, 21, 23, 22), (22, 23, 25, 24), (24, 25, 27, 26), (26, 27, 29, 28), (28, 29, 31, 30), (30, 31, 33, 32), (32, 33, 35, 34), (34, 35, 37, 36), (36, 37, 39, 38), (38, 39, 41, 40), (40, 41, 43, 42), (42, 43, 45, 44), (44, 45, 47, 46), (46, 47, 49, 48), (48, 49, 51, 50), (50, 51, 53, 52), (52, 53, 55, 54), (54, 55, 57, 56), (56, 57, 59, 58), (58, 59, 61, 60), (3, 1, 63, 61, 59, 57, 55, 53, 51, 49, 47, 45, 43, 41, 39, 37, 35, 33, 31, 29, 27, 25, 23, 21, 19, 17, 15, 13, 11, 9, 7, 5), (60, 61, 63, 62), (62, 63, 1, 0), (0, 2, 4, 6, 8, 10, 12, 14, 16, 18, 20, 22, 24, 26, 28, 30, 32, 34, 36, 38, 40, 42, 44, 46, 48, 50, 52, 54, 56, 58, 60, 62)])
_uv = me_cylinder_003.uv_layers.new(name='UVMap')
_uv.uv.foreach_set('vector', [1.0, 0.5, 1.0, 1.0, 0.9688, 1.0, 0.9688, 0.5, 0.9688, 0.5, 0.9688, 1.0, 0.9375, 1.0, 0.9375, 0.5, 0.9375, 0.5, 0.9375, 1.0, 0.9062, 1.0, 0.9062, 0.5, 0.9062, 0.5, 0.9062, 1.0, 0.875, 1.0, 0.875, 0.5, 0.875, 0.5, 0.875, 1.0, 0.8438, 1.0, 0.8438, 0.5, 0.8438, 0.5, 0.8438, 1.0, 0.8125, 1.0, 0.8125, 0.5, 0.8125, 0.5, 0.8125, 1.0, 0.7812, 1.0, 0.7812, 0.5, 0.7812, 0.5, 0.7812, 1.0, 0.75, 1.0, 0.75, 0.5, 0.75, 0.5, 0.75, 1.0, 0.7188, 1.0, 0.7188, 0.5, 0.7188, 0.5, 0.7188, 1.0, 0.6875, 1.0, 0.6875, 0.5, 0.6875, 0.5, 0.6875, 1.0, 0.6562, 1.0, 0.6562, 0.5, 0.6562, 0.5, 0.6562, 1.0, 0.625, 1.0, 0.625, 0.5, 0.625, 0.5, 0.625, 1.0, 0.5938, 1.0, 0.5938, 0.5, 0.5938, 0.5, 0.5938, 1.0, 0.5625, 1.0, 0.5625, 0.5, 0.5625, 0.5, 0.5625, 1.0, 0.5312, 1.0, 0.5312, 0.5, 0.5312, 0.5, 0.5312, 1.0, 0.5, 1.0, 0.5, 0.5, 0.5, 0.5, 0.5, 1.0, 0.4688, 1.0, 0.4688, 0.5, 0.4688, 0.5, 0.4688, 1.0, 0.4375, 1.0, 0.4375, 0.5, 0.4375, 0.5, 0.4375, 1.0, 0.4062, 1.0, 0.4062, 0.5, 0.4062, 0.5, 0.4062, 1.0, 0.375, 1.0, 0.375, 0.5, 0.375, 0.5, 0.375, 1.0, 0.3438, 1.0, 0.3438, 0.5, 0.3438, 0.5, 0.3438, 1.0, 0.3125, 1.0, 0.3125, 0.5, 0.3125, 0.5, 0.3125, 1.0, 0.2812, 1.0, 0.2812, 0.5, 0.2812, 0.5, 0.2812, 1.0, 0.25, 1.0, 0.25, 0.5, 0.25, 0.5, 0.25, 1.0, 0.2188, 1.0, 0.2188, 0.5, 0.2188, 0.5, 0.2188, 1.0, 0.1875, 1.0, 0.1875, 0.5, 0.1875, 0.5, 0.1875, 1.0, 0.1562, 1.0, 0.1562, 0.5, 0.1562, 0.5, 0.1562, 1.0, 0.125, 1.0, 0.125, 0.5, 0.125, 0.5, 0.125, 1.0, 0.09375, 1.0, 0.09375, 0.5, 0.09375, 0.5, 0.09375, 1.0, 0.0625, 1.0, 0.0625, 0.5, 0.2968, 0.4854, 0.25, 0.49, 0.2032, 0.4854, 0.1582, 0.4717, 0.1167, 0.4496, 0.08029, 0.4197, 0.05045, 0.3833, 0.02827, 0.3418, 0.01461, 0.2968, 0.01, 0.25, 0.01461, 0.2032, 0.02827, 0.1582, 0.05045, 0.1167, 0.08029, 0.08029, 0.1167, 0.05045, 0.1582, 0.02827, 0.2032, 0.01461, 0.25, 0.01, 0.2968, 0.01461, 0.3418, 0.02827, 0.3833, 0.05045, 0.4197, 0.08029, 0.4496, 0.1167, 0.4717, 0.1582, 0.4854, 0.2032, 0.49, 0.25, 0.4854, 0.2968, 0.4717, 0.3418, 0.4496, 0.3833, 0.4197, 0.4197, 0.3833, 0.4496, 0.3418, 0.4717, 0.0625, 0.5, 0.0625, 1.0, 0.03125, 1.0, 0.03125, 0.5, 0.03125, 0.5, 0.03125, 1.0, 0.0, 1.0, 0.0, 0.5, 0.75, 0.49, 0.7968, 0.4854, 0.8418, 0.4717, 0.8833, 0.4496, 0.9197, 0.4197, 0.9496, 0.3833, 0.9717, 0.3418, 0.9854, 0.2968, 0.99, 0.25, 0.9854, 0.2032, 0.9717, 0.1582, 0.9496, 0.1167, 0.9197, 0.08029, 0.8833, 0.05045, 0.8418, 0.02827, 0.7968, 0.01461, 0.75, 0.01, 0.7032, 0.01461, 0.6582, 0.02827, 0.6167, 0.05045, 0.5803, 0.08029, 0.5504, 0.1167, 0.5283, 0.1582, 0.5146, 0.2032, 0.51, 0.25, 0.5146, 0.2968, 0.5283, 0.3418, 0.5504, 0.3833, 0.5803, 0.4197, 0.6167, 0.4496, 0.6582, 0.4717, 0.7032, 0.4854])
me_cylinder_003.materials.append(mat_madeira)
me_cylinder_003.use_remesh_fix_poles = True
me_cylinder_003.use_remesh_preserve_attributes = False
me_cylinder_003.use_mirror_vertex_groups = False
me_cylinder_003.update()
me_cylinder_004 = bpy.data.meshes.new('Cylinder.004')
me_cylinder_004.from_pydata([(0.0, 1.0, -1.0), (0.0, 1.0, 1.0), (0.1951, 0.9808, -1.0), (0.1951, 0.9808, 1.0), (0.3827, 0.9239, -1.0), (0.3827, 0.9239, 1.0), (0.5556, 0.8315, -1.0), (0.5556, 0.8315, 1.0), (0.7071, 0.7071, -1.0), (0.7071, 0.7071, 1.0), (0.8315, 0.5556, -1.0), (0.8315, 0.5556, 1.0), (0.9239, 0.3827, -1.0), (0.9239, 0.3827, 1.0), (0.9808, 0.1951, -1.0), (0.9808, 0.1951, 1.0), (1.0, 7.55e-08, -1.0), (1.0, 7.55e-08, 1.0), (0.9808, -0.1951, -1.0), (0.9808, -0.1951, 1.0), (0.9239, -0.3827, -1.0), (0.9239, -0.3827, 1.0), (0.8315, -0.5556, -1.0), (0.8315, -0.5556, 1.0), (0.7071, -0.7071, -1.0), (0.7071, -0.7071, 1.0), (0.5556, -0.8315, -1.0), (0.5556, -0.8315, 1.0), (0.3827, -0.9239, -1.0), (0.3827, -0.9239, 1.0), (0.1951, -0.9808, -1.0), (0.1951, -0.9808, 1.0), (-3.258e-07, -1.0, -1.0), (-3.258e-07, -1.0, 1.0), (-0.1951, -0.9808, -1.0), (-0.1951, -0.9808, 1.0), (-0.3827, -0.9239, -1.0), (-0.3827, -0.9239, 1.0), (-0.5556, -0.8315, -1.0), (-0.5556, -0.8315, 1.0), (-0.7071, -0.7071, -1.0), (-0.7071, -0.7071, 1.0), (-0.8315, -0.5556, -1.0), (-0.8315, -0.5556, 1.0), (-0.9239, -0.3827, -1.0), (-0.9239, -0.3827, 1.0), (-0.9808, -0.1951, -1.0), (-0.9808, -0.1951, 1.0), (-1.0, 9.656e-07, -1.0), (-1.0, 9.656e-07, 1.0), (-0.9808, 0.1951, -1.0), (-0.9808, 0.1951, 1.0), (-0.9239, 0.3827, -1.0), (-0.9239, 0.3827, 1.0), (-0.8315, 0.5556, -1.0), (-0.8315, 0.5556, 1.0), (-0.7071, 0.7071, -1.0), (-0.7071, 0.7071, 1.0), (-0.5556, 0.8315, -1.0), (-0.5556, 0.8315, 1.0), (-0.3827, 0.9239, -1.0), (-0.3827, 0.9239, 1.0), (-0.1951, 0.9808, -1.0), (-0.1951, 0.9808, 1.0)], [], [(0, 1, 3, 2), (2, 3, 5, 4), (4, 5, 7, 6), (6, 7, 9, 8), (8, 9, 11, 10), (10, 11, 13, 12), (12, 13, 15, 14), (14, 15, 17, 16), (16, 17, 19, 18), (18, 19, 21, 20), (20, 21, 23, 22), (22, 23, 25, 24), (24, 25, 27, 26), (26, 27, 29, 28), (28, 29, 31, 30), (30, 31, 33, 32), (32, 33, 35, 34), (34, 35, 37, 36), (36, 37, 39, 38), (38, 39, 41, 40), (40, 41, 43, 42), (42, 43, 45, 44), (44, 45, 47, 46), (46, 47, 49, 48), (48, 49, 51, 50), (50, 51, 53, 52), (52, 53, 55, 54), (54, 55, 57, 56), (56, 57, 59, 58), (58, 59, 61, 60), (3, 1, 63, 61, 59, 57, 55, 53, 51, 49, 47, 45, 43, 41, 39, 37, 35, 33, 31, 29, 27, 25, 23, 21, 19, 17, 15, 13, 11, 9, 7, 5), (60, 61, 63, 62), (62, 63, 1, 0), (0, 2, 4, 6, 8, 10, 12, 14, 16, 18, 20, 22, 24, 26, 28, 30, 32, 34, 36, 38, 40, 42, 44, 46, 48, 50, 52, 54, 56, 58, 60, 62)])
_uv = me_cylinder_004.uv_layers.new(name='UVMap')
_uv.uv.foreach_set('vector', [1.0, 0.5, 1.0, 1.0, 0.9688, 1.0, 0.9688, 0.5, 0.9688, 0.5, 0.9688, 1.0, 0.9375, 1.0, 0.9375, 0.5, 0.9375, 0.5, 0.9375, 1.0, 0.9062, 1.0, 0.9062, 0.5, 0.9062, 0.5, 0.9062, 1.0, 0.875, 1.0, 0.875, 0.5, 0.875, 0.5, 0.875, 1.0, 0.8438, 1.0, 0.8438, 0.5, 0.8438, 0.5, 0.8438, 1.0, 0.8125, 1.0, 0.8125, 0.5, 0.8125, 0.5, 0.8125, 1.0, 0.7812, 1.0, 0.7812, 0.5, 0.7812, 0.5, 0.7812, 1.0, 0.75, 1.0, 0.75, 0.5, 0.75, 0.5, 0.75, 1.0, 0.7188, 1.0, 0.7188, 0.5, 0.7188, 0.5, 0.7188, 1.0, 0.6875, 1.0, 0.6875, 0.5, 0.6875, 0.5, 0.6875, 1.0, 0.6562, 1.0, 0.6562, 0.5, 0.6562, 0.5, 0.6562, 1.0, 0.625, 1.0, 0.625, 0.5, 0.625, 0.5, 0.625, 1.0, 0.5938, 1.0, 0.5938, 0.5, 0.5938, 0.5, 0.5938, 1.0, 0.5625, 1.0, 0.5625, 0.5, 0.5625, 0.5, 0.5625, 1.0, 0.5312, 1.0, 0.5312, 0.5, 0.5312, 0.5, 0.5312, 1.0, 0.5, 1.0, 0.5, 0.5, 0.5, 0.5, 0.5, 1.0, 0.4688, 1.0, 0.4688, 0.5, 0.4688, 0.5, 0.4688, 1.0, 0.4375, 1.0, 0.4375, 0.5, 0.4375, 0.5, 0.4375, 1.0, 0.4062, 1.0, 0.4062, 0.5, 0.4062, 0.5, 0.4062, 1.0, 0.375, 1.0, 0.375, 0.5, 0.375, 0.5, 0.375, 1.0, 0.3438, 1.0, 0.3438, 0.5, 0.3438, 0.5, 0.3438, 1.0, 0.3125, 1.0, 0.3125, 0.5, 0.3125, 0.5, 0.3125, 1.0, 0.2812, 1.0, 0.2812, 0.5, 0.2812, 0.5, 0.2812, 1.0, 0.25, 1.0, 0.25, 0.5, 0.25, 0.5, 0.25, 1.0, 0.2188, 1.0, 0.2188, 0.5, 0.2188, 0.5, 0.2188, 1.0, 0.1875, 1.0, 0.1875, 0.5, 0.1875, 0.5, 0.1875, 1.0, 0.1562, 1.0, 0.1562, 0.5, 0.1562, 0.5, 0.1562, 1.0, 0.125, 1.0, 0.125, 0.5, 0.125, 0.5, 0.125, 1.0, 0.09375, 1.0, 0.09375, 0.5, 0.09375, 0.5, 0.09375, 1.0, 0.0625, 1.0, 0.0625, 0.5, 0.2968, 0.4854, 0.25, 0.49, 0.2032, 0.4854, 0.1582, 0.4717, 0.1167, 0.4496, 0.08029, 0.4197, 0.05045, 0.3833, 0.02827, 0.3418, 0.01461, 0.2968, 0.01, 0.25, 0.01461, 0.2032, 0.02827, 0.1582, 0.05045, 0.1167, 0.08029, 0.08029, 0.1167, 0.05045, 0.1582, 0.02827, 0.2032, 0.01461, 0.25, 0.01, 0.2968, 0.01461, 0.3418, 0.02827, 0.3833, 0.05045, 0.4197, 0.08029, 0.4496, 0.1167, 0.4717, 0.1582, 0.4854, 0.2032, 0.49, 0.25, 0.4854, 0.2968, 0.4717, 0.3418, 0.4496, 0.3833, 0.4197, 0.4197, 0.3833, 0.4496, 0.3418, 0.4717, 0.0625, 0.5, 0.0625, 1.0, 0.03125, 1.0, 0.03125, 0.5, 0.03125, 0.5, 0.03125, 1.0, 0.0, 1.0, 0.0, 0.5, 0.75, 0.49, 0.7968, 0.4854, 0.8418, 0.4717, 0.8833, 0.4496, 0.9197, 0.4197, 0.9496, 0.3833, 0.9717, 0.3418, 0.9854, 0.2968, 0.99, 0.25, 0.9854, 0.2032, 0.9717, 0.1582, 0.9496, 0.1167, 0.9197, 0.08029, 0.8833, 0.05045, 0.8418, 0.02827, 0.7968, 0.01461, 0.75, 0.01, 0.7032, 0.01461, 0.6582, 0.02827, 0.6167, 0.05045, 0.5803, 0.08029, 0.5504, 0.1167, 0.5283, 0.1582, 0.5146, 0.2032, 0.51, 0.25, 0.5146, 0.2968, 0.5283, 0.3418, 0.5504, 0.3833, 0.5803, 0.4197, 0.6167, 0.4496, 0.6582, 0.4717, 0.7032, 0.4854])
me_cylinder_004.use_remesh_fix_poles = True
me_cylinder_004.use_remesh_preserve_attributes = False
me_cylinder_004.use_mirror_vertex_groups = False
me_cylinder_004.update()
me_cylinder_005 = bpy.data.meshes.new('Cylinder.005')
me_cylinder_005.from_pydata([(0.0, 1.0, -1.0), (0.0, 1.0, 1.0), (0.1951, 0.9808, -1.0), (0.1951, 0.9808, 1.0), (0.3827, 0.9239, -1.0), (0.3827, 0.9239, 1.0), (0.5556, 0.8315, -1.0), (0.5556, 0.8315, 1.0), (0.7071, 0.7071, -1.0), (0.7071, 0.7071, 1.0), (0.8315, 0.5556, -1.0), (0.8315, 0.5556, 1.0), (0.9239, 0.3827, -1.0), (0.9239, 0.3827, 1.0), (0.9808, 0.1951, -1.0), (0.9808, 0.1951, 1.0), (1.0, 7.55e-08, -1.0), (1.0, 7.55e-08, 1.0), (0.9808, -0.1951, -1.0), (0.9808, -0.1951, 1.0), (0.9239, -0.3827, -1.0), (0.9239, -0.3827, 1.0), (0.8315, -0.5556, -1.0), (0.8315, -0.5556, 1.0), (0.7071, -0.7071, -1.0), (0.7071, -0.7071, 1.0), (0.5556, -0.8315, -1.0), (0.5556, -0.8315, 1.0), (0.3827, -0.9239, -1.0), (0.3827, -0.9239, 1.0), (0.1951, -0.9808, -1.0), (0.1951, -0.9808, 1.0), (-3.258e-07, -1.0, -1.0), (-3.258e-07, -1.0, 1.0), (-0.1951, -0.9808, -1.0), (-0.1951, -0.9808, 1.0), (-0.3827, -0.9239, -1.0), (-0.3827, -0.9239, 1.0), (-0.5556, -0.8315, -1.0), (-0.5556, -0.8315, 1.0), (-0.7071, -0.7071, -1.0), (-0.7071, -0.7071, 1.0), (-0.8315, -0.5556, -1.0), (-0.8315, -0.5556, 1.0), (-0.9239, -0.3827, -1.0), (-0.9239, -0.3827, 1.0), (-0.9808, -0.1951, -1.0), (-0.9808, -0.1951, 1.0), (-1.0, 9.656e-07, -1.0), (-1.0, 9.656e-07, 1.0), (-0.9808, 0.1951, -1.0), (-0.9808, 0.1951, 1.0), (-0.9239, 0.3827, -1.0), (-0.9239, 0.3827, 1.0), (-0.8315, 0.5556, -1.0), (-0.8315, 0.5556, 1.0), (-0.7071, 0.7071, -1.0), (-0.7071, 0.7071, 1.0), (-0.5556, 0.8315, -1.0), (-0.5556, 0.8315, 1.0), (-0.3827, 0.9239, -1.0), (-0.3827, 0.9239, 1.0), (-0.1951, 0.9808, -1.0), (-0.1951, 0.9808, 1.0)], [], [(0, 1, 3, 2), (2, 3, 5, 4), (4, 5, 7, 6), (6, 7, 9, 8), (8, 9, 11, 10), (10, 11, 13, 12), (12, 13, 15, 14), (14, 15, 17, 16), (16, 17, 19, 18), (18, 19, 21, 20), (20, 21, 23, 22), (22, 23, 25, 24), (24, 25, 27, 26), (26, 27, 29, 28), (28, 29, 31, 30), (30, 31, 33, 32), (32, 33, 35, 34), (34, 35, 37, 36), (36, 37, 39, 38), (38, 39, 41, 40), (40, 41, 43, 42), (42, 43, 45, 44), (44, 45, 47, 46), (46, 47, 49, 48), (48, 49, 51, 50), (50, 51, 53, 52), (52, 53, 55, 54), (54, 55, 57, 56), (56, 57, 59, 58), (58, 59, 61, 60), (3, 1, 63, 61, 59, 57, 55, 53, 51, 49, 47, 45, 43, 41, 39, 37, 35, 33, 31, 29, 27, 25, 23, 21, 19, 17, 15, 13, 11, 9, 7, 5), (60, 61, 63, 62), (62, 63, 1, 0), (0, 2, 4, 6, 8, 10, 12, 14, 16, 18, 20, 22, 24, 26, 28, 30, 32, 34, 36, 38, 40, 42, 44, 46, 48, 50, 52, 54, 56, 58, 60, 62)])
_uv = me_cylinder_005.uv_layers.new(name='UVMap')
_uv.uv.foreach_set('vector', [1.0, 0.5, 1.0, 1.0, 0.9688, 1.0, 0.9688, 0.5, 0.9688, 0.5, 0.9688, 1.0, 0.9375, 1.0, 0.9375, 0.5, 0.9375, 0.5, 0.9375, 1.0, 0.9062, 1.0, 0.9062, 0.5, 0.9062, 0.5, 0.9062, 1.0, 0.875, 1.0, 0.875, 0.5, 0.875, 0.5, 0.875, 1.0, 0.8438, 1.0, 0.8438, 0.5, 0.8438, 0.5, 0.8438, 1.0, 0.8125, 1.0, 0.8125, 0.5, 0.8125, 0.5, 0.8125, 1.0, 0.7812, 1.0, 0.7812, 0.5, 0.7812, 0.5, 0.7812, 1.0, 0.75, 1.0, 0.75, 0.5, 0.75, 0.5, 0.75, 1.0, 0.7188, 1.0, 0.7188, 0.5, 0.7188, 0.5, 0.7188, 1.0, 0.6875, 1.0, 0.6875, 0.5, 0.6875, 0.5, 0.6875, 1.0, 0.6562, 1.0, 0.6562, 0.5, 0.6562, 0.5, 0.6562, 1.0, 0.625, 1.0, 0.625, 0.5, 0.625, 0.5, 0.625, 1.0, 0.5938, 1.0, 0.5938, 0.5, 0.5938, 0.5, 0.5938, 1.0, 0.5625, 1.0, 0.5625, 0.5, 0.5625, 0.5, 0.5625, 1.0, 0.5312, 1.0, 0.5312, 0.5, 0.5312, 0.5, 0.5312, 1.0, 0.5, 1.0, 0.5, 0.5, 0.5, 0.5, 0.5, 1.0, 0.4688, 1.0, 0.4688, 0.5, 0.4688, 0.5, 0.4688, 1.0, 0.4375, 1.0, 0.4375, 0.5, 0.4375, 0.5, 0.4375, 1.0, 0.4062, 1.0, 0.4062, 0.5, 0.4062, 0.5, 0.4062, 1.0, 0.375, 1.0, 0.375, 0.5, 0.375, 0.5, 0.375, 1.0, 0.3438, 1.0, 0.3438, 0.5, 0.3438, 0.5, 0.3438, 1.0, 0.3125, 1.0, 0.3125, 0.5, 0.3125, 0.5, 0.3125, 1.0, 0.2812, 1.0, 0.2812, 0.5, 0.2812, 0.5, 0.2812, 1.0, 0.25, 1.0, 0.25, 0.5, 0.25, 0.5, 0.25, 1.0, 0.2188, 1.0, 0.2188, 0.5, 0.2188, 0.5, 0.2188, 1.0, 0.1875, 1.0, 0.1875, 0.5, 0.1875, 0.5, 0.1875, 1.0, 0.1562, 1.0, 0.1562, 0.5, 0.1562, 0.5, 0.1562, 1.0, 0.125, 1.0, 0.125, 0.5, 0.125, 0.5, 0.125, 1.0, 0.09375, 1.0, 0.09375, 0.5, 0.09375, 0.5, 0.09375, 1.0, 0.0625, 1.0, 0.0625, 0.5, 0.2968, 0.4854, 0.25, 0.49, 0.2032, 0.4854, 0.1582, 0.4717, 0.1167, 0.4496, 0.08029, 0.4197, 0.05045, 0.3833, 0.02827, 0.3418, 0.01461, 0.2968, 0.01, 0.25, 0.01461, 0.2032, 0.02827, 0.1582, 0.05045, 0.1167, 0.08029, 0.08029, 0.1167, 0.05045, 0.1582, 0.02827, 0.2032, 0.01461, 0.25, 0.01, 0.2968, 0.01461, 0.3418, 0.02827, 0.3833, 0.05045, 0.4197, 0.08029, 0.4496, 0.1167, 0.4717, 0.1582, 0.4854, 0.2032, 0.49, 0.25, 0.4854, 0.2968, 0.4717, 0.3418, 0.4496, 0.3833, 0.4197, 0.4197, 0.3833, 0.4496, 0.3418, 0.4717, 0.0625, 0.5, 0.0625, 1.0, 0.03125, 1.0, 0.03125, 0.5, 0.03125, 0.5, 0.03125, 1.0, 0.0, 1.0, 0.0, 0.5, 0.75, 0.49, 0.7968, 0.4854, 0.8418, 0.4717, 0.8833, 0.4496, 0.9197, 0.4197, 0.9496, 0.3833, 0.9717, 0.3418, 0.9854, 0.2968, 0.99, 0.25, 0.9854, 0.2032, 0.9717, 0.1582, 0.9496, 0.1167, 0.9197, 0.08029, 0.8833, 0.05045, 0.8418, 0.02827, 0.7968, 0.01461, 0.75, 0.01, 0.7032, 0.01461, 0.6582, 0.02827, 0.6167, 0.05045, 0.5803, 0.08029, 0.5504, 0.1167, 0.5283, 0.1582, 0.5146, 0.2032, 0.51, 0.25, 0.5146, 0.2968, 0.5283, 0.3418, 0.5504, 0.3833, 0.5803, 0.4197, 0.6167, 0.4496, 0.6582, 0.4717, 0.7032, 0.4854])
me_cylinder_005.use_remesh_fix_poles = True
me_cylinder_005.use_remesh_preserve_attributes = False
me_cylinder_005.use_mirror_vertex_groups = False
me_cylinder_005.update()
me_cylinder_006 = bpy.data.meshes.new('Cylinder.006')
me_cylinder_006.from_pydata([(0.0, 1.0, -1.0), (0.0, 1.0, 1.0), (0.1951, 0.9808, -1.0), (0.1951, 0.9808, 1.0), (0.3827, 0.9239, -1.0), (0.3827, 0.9239, 1.0), (0.5556, 0.8315, -1.0), (0.5556, 0.8315, 1.0), (0.7071, 0.7071, -1.0), (0.7071, 0.7071, 1.0), (0.8315, 0.5556, -1.0), (0.8315, 0.5556, 1.0), (0.9239, 0.3827, -1.0), (0.9239, 0.3827, 1.0), (0.9808, 0.1951, -1.0), (0.9808, 0.1951, 1.0), (1.0, 7.55e-08, -1.0), (1.0, 7.55e-08, 1.0), (0.9808, -0.1951, -1.0), (0.9808, -0.1951, 1.0), (0.9239, -0.3827, -1.0), (0.9239, -0.3827, 1.0), (0.8315, -0.5556, -1.0), (0.8315, -0.5556, 1.0), (0.7071, -0.7071, -1.0), (0.7071, -0.7071, 1.0), (0.5556, -0.8315, -1.0), (0.5556, -0.8315, 1.0), (0.3827, -0.9239, -1.0), (0.3827, -0.9239, 1.0), (0.1951, -0.9808, -1.0), (0.1951, -0.9808, 1.0), (-3.258e-07, -1.0, -1.0), (-3.258e-07, -1.0, 1.0), (-0.1951, -0.9808, -1.0), (-0.1951, -0.9808, 1.0), (-0.3827, -0.9239, -1.0), (-0.3827, -0.9239, 1.0), (-0.5556, -0.8315, -1.0), (-0.5556, -0.8315, 1.0), (-0.7071, -0.7071, -1.0), (-0.7071, -0.7071, 1.0), (-0.8315, -0.5556, -1.0), (-0.8315, -0.5556, 1.0), (-0.9239, -0.3827, -1.0), (-0.9239, -0.3827, 1.0), (-0.9808, -0.1951, -1.0), (-0.9808, -0.1951, 1.0), (-1.0, 9.656e-07, -1.0), (-1.0, 9.656e-07, 1.0), (-0.9808, 0.1951, -1.0), (-0.9808, 0.1951, 1.0), (-0.9239, 0.3827, -1.0), (-0.9239, 0.3827, 1.0), (-0.8315, 0.5556, -1.0), (-0.8315, 0.5556, 1.0), (-0.7071, 0.7071, -1.0), (-0.7071, 0.7071, 1.0), (-0.5556, 0.8315, -1.0), (-0.5556, 0.8315, 1.0), (-0.3827, 0.9239, -1.0), (-0.3827, 0.9239, 1.0), (-0.1951, 0.9808, -1.0), (-0.1951, 0.9808, 1.0)], [], [(0, 1, 3, 2), (2, 3, 5, 4), (4, 5, 7, 6), (6, 7, 9, 8), (8, 9, 11, 10), (10, 11, 13, 12), (12, 13, 15, 14), (14, 15, 17, 16), (16, 17, 19, 18), (18, 19, 21, 20), (20, 21, 23, 22), (22, 23, 25, 24), (24, 25, 27, 26), (26, 27, 29, 28), (28, 29, 31, 30), (30, 31, 33, 32), (32, 33, 35, 34), (34, 35, 37, 36), (36, 37, 39, 38), (38, 39, 41, 40), (40, 41, 43, 42), (42, 43, 45, 44), (44, 45, 47, 46), (46, 47, 49, 48), (48, 49, 51, 50), (50, 51, 53, 52), (52, 53, 55, 54), (54, 55, 57, 56), (56, 57, 59, 58), (58, 59, 61, 60), (3, 1, 63, 61, 59, 57, 55, 53, 51, 49, 47, 45, 43, 41, 39, 37, 35, 33, 31, 29, 27, 25, 23, 21, 19, 17, 15, 13, 11, 9, 7, 5), (60, 61, 63, 62), (62, 63, 1, 0), (0, 2, 4, 6, 8, 10, 12, 14, 16, 18, 20, 22, 24, 26, 28, 30, 32, 34, 36, 38, 40, 42, 44, 46, 48, 50, 52, 54, 56, 58, 60, 62)])
_uv = me_cylinder_006.uv_layers.new(name='UVMap')
_uv.uv.foreach_set('vector', [1.0, 0.5, 1.0, 1.0, 0.9688, 1.0, 0.9688, 0.5, 0.9688, 0.5, 0.9688, 1.0, 0.9375, 1.0, 0.9375, 0.5, 0.9375, 0.5, 0.9375, 1.0, 0.9062, 1.0, 0.9062, 0.5, 0.9062, 0.5, 0.9062, 1.0, 0.875, 1.0, 0.875, 0.5, 0.875, 0.5, 0.875, 1.0, 0.8438, 1.0, 0.8438, 0.5, 0.8438, 0.5, 0.8438, 1.0, 0.8125, 1.0, 0.8125, 0.5, 0.8125, 0.5, 0.8125, 1.0, 0.7812, 1.0, 0.7812, 0.5, 0.7812, 0.5, 0.7812, 1.0, 0.75, 1.0, 0.75, 0.5, 0.75, 0.5, 0.75, 1.0, 0.7188, 1.0, 0.7188, 0.5, 0.7188, 0.5, 0.7188, 1.0, 0.6875, 1.0, 0.6875, 0.5, 0.6875, 0.5, 0.6875, 1.0, 0.6562, 1.0, 0.6562, 0.5, 0.6562, 0.5, 0.6562, 1.0, 0.625, 1.0, 0.625, 0.5, 0.625, 0.5, 0.625, 1.0, 0.5938, 1.0, 0.5938, 0.5, 0.5938, 0.5, 0.5938, 1.0, 0.5625, 1.0, 0.5625, 0.5, 0.5625, 0.5, 0.5625, 1.0, 0.5312, 1.0, 0.5312, 0.5, 0.5312, 0.5, 0.5312, 1.0, 0.5, 1.0, 0.5, 0.5, 0.5, 0.5, 0.5, 1.0, 0.4688, 1.0, 0.4688, 0.5, 0.4688, 0.5, 0.4688, 1.0, 0.4375, 1.0, 0.4375, 0.5, 0.4375, 0.5, 0.4375, 1.0, 0.4062, 1.0, 0.4062, 0.5, 0.4062, 0.5, 0.4062, 1.0, 0.375, 1.0, 0.375, 0.5, 0.375, 0.5, 0.375, 1.0, 0.3438, 1.0, 0.3438, 0.5, 0.3438, 0.5, 0.3438, 1.0, 0.3125, 1.0, 0.3125, 0.5, 0.3125, 0.5, 0.3125, 1.0, 0.2812, 1.0, 0.2812, 0.5, 0.2812, 0.5, 0.2812, 1.0, 0.25, 1.0, 0.25, 0.5, 0.25, 0.5, 0.25, 1.0, 0.2188, 1.0, 0.2188, 0.5, 0.2188, 0.5, 0.2188, 1.0, 0.1875, 1.0, 0.1875, 0.5, 0.1875, 0.5, 0.1875, 1.0, 0.1562, 1.0, 0.1562, 0.5, 0.1562, 0.5, 0.1562, 1.0, 0.125, 1.0, 0.125, 0.5, 0.125, 0.5, 0.125, 1.0, 0.09375, 1.0, 0.09375, 0.5, 0.09375, 0.5, 0.09375, 1.0, 0.0625, 1.0, 0.0625, 0.5, 0.2968, 0.4854, 0.25, 0.49, 0.2032, 0.4854, 0.1582, 0.4717, 0.1167, 0.4496, 0.08029, 0.4197, 0.05045, 0.3833, 0.02827, 0.3418, 0.01461, 0.2968, 0.01, 0.25, 0.01461, 0.2032, 0.02827, 0.1582, 0.05045, 0.1167, 0.08029, 0.08029, 0.1167, 0.05045, 0.1582, 0.02827, 0.2032, 0.01461, 0.25, 0.01, 0.2968, 0.01461, 0.3418, 0.02827, 0.3833, 0.05045, 0.4197, 0.08029, 0.4496, 0.1167, 0.4717, 0.1582, 0.4854, 0.2032, 0.49, 0.25, 0.4854, 0.2968, 0.4717, 0.3418, 0.4496, 0.3833, 0.4197, 0.4197, 0.3833, 0.4496, 0.3418, 0.4717, 0.0625, 0.5, 0.0625, 1.0, 0.03125, 1.0, 0.03125, 0.5, 0.03125, 0.5, 0.03125, 1.0, 0.0, 1.0, 0.0, 0.5, 0.75, 0.49, 0.7968, 0.4854, 0.8418, 0.4717, 0.8833, 0.4496, 0.9197, 0.4197, 0.9496, 0.3833, 0.9717, 0.3418, 0.9854, 0.2968, 0.99, 0.25, 0.9854, 0.2032, 0.9717, 0.1582, 0.9496, 0.1167, 0.9197, 0.08029, 0.8833, 0.05045, 0.8418, 0.02827, 0.7968, 0.01461, 0.75, 0.01, 0.7032, 0.01461, 0.6582, 0.02827, 0.6167, 0.05045, 0.5803, 0.08029, 0.5504, 0.1167, 0.5283, 0.1582, 0.5146, 0.2032, 0.51, 0.25, 0.5146, 0.2968, 0.5283, 0.3418, 0.5504, 0.3833, 0.5803, 0.4197, 0.6167, 0.4496, 0.6582, 0.4717, 0.7032, 0.4854])
me_cylinder_006.use_remesh_fix_poles = True
me_cylinder_006.use_remesh_preserve_attributes = False
me_cylinder_006.use_mirror_vertex_groups = False
me_cylinder_006.update()
me_cylinder_007 = bpy.data.meshes.new('Cylinder.007')
me_cylinder_007.from_pydata([(0.0, 1.0, -1.0), (0.0, 1.0, 1.0), (0.1951, 0.9808, -1.0), (0.1951, 0.9808, 1.0), (0.3827, 0.9239, -1.0), (0.3827, 0.9239, 1.0), (0.5556, 0.8315, -1.0), (0.5556, 0.8315, 1.0), (0.7071, 0.7071, -1.0), (0.7071, 0.7071, 1.0), (0.8315, 0.5556, -1.0), (0.8315, 0.5556, 1.0), (0.9239, 0.3827, -1.0), (0.9239, 0.3827, 1.0), (0.9808, 0.1951, -1.0), (0.9808, 0.1951, 1.0), (1.0, 7.55e-08, -1.0), (1.0, 7.55e-08, 1.0), (0.9808, -0.1951, -1.0), (0.9808, -0.1951, 1.0), (0.9239, -0.3827, -1.0), (0.9239, -0.3827, 1.0), (0.8315, -0.5556, -1.0), (0.8315, -0.5556, 1.0), (0.7071, -0.7071, -1.0), (0.7071, -0.7071, 1.0), (0.5556, -0.8315, -1.0), (0.5556, -0.8315, 1.0), (0.3827, -0.9239, -1.0), (0.3827, -0.9239, 1.0), (0.1951, -0.9808, -1.0), (0.1951, -0.9808, 1.0), (-3.258e-07, -1.0, -1.0), (-3.258e-07, -1.0, 1.0), (-0.1951, -0.9808, -1.0), (-0.1951, -0.9808, 1.0), (-0.3827, -0.9239, -1.0), (-0.3827, -0.9239, 1.0), (-0.5556, -0.8315, -1.0), (-0.5556, -0.8315, 1.0), (-0.7071, -0.7071, -1.0), (-0.7071, -0.7071, 1.0), (-0.8315, -0.5556, -1.0), (-0.8315, -0.5556, 1.0), (-0.9239, -0.3827, -1.0), (-0.9239, -0.3827, 1.0), (-0.9808, -0.1951, -1.0), (-0.9808, -0.1951, 1.0), (-1.0, 9.656e-07, -1.0), (-1.0, 9.656e-07, 1.0), (-0.9808, 0.1951, -1.0), (-0.9808, 0.1951, 1.0), (-0.9239, 0.3827, -1.0), (-0.9239, 0.3827, 1.0), (-0.8315, 0.5556, -1.0), (-0.8315, 0.5556, 1.0), (-0.7071, 0.7071, -1.0), (-0.7071, 0.7071, 1.0), (-0.5556, 0.8315, -1.0), (-0.5556, 0.8315, 1.0), (-0.3827, 0.9239, -1.0), (-0.3827, 0.9239, 1.0), (-0.1951, 0.9808, -1.0), (-0.1951, 0.9808, 1.0)], [], [(0, 1, 3, 2), (2, 3, 5, 4), (4, 5, 7, 6), (6, 7, 9, 8), (8, 9, 11, 10), (10, 11, 13, 12), (12, 13, 15, 14), (14, 15, 17, 16), (16, 17, 19, 18), (18, 19, 21, 20), (20, 21, 23, 22), (22, 23, 25, 24), (24, 25, 27, 26), (26, 27, 29, 28), (28, 29, 31, 30), (30, 31, 33, 32), (32, 33, 35, 34), (34, 35, 37, 36), (36, 37, 39, 38), (38, 39, 41, 40), (40, 41, 43, 42), (42, 43, 45, 44), (44, 45, 47, 46), (46, 47, 49, 48), (48, 49, 51, 50), (50, 51, 53, 52), (52, 53, 55, 54), (54, 55, 57, 56), (56, 57, 59, 58), (58, 59, 61, 60), (3, 1, 63, 61, 59, 57, 55, 53, 51, 49, 47, 45, 43, 41, 39, 37, 35, 33, 31, 29, 27, 25, 23, 21, 19, 17, 15, 13, 11, 9, 7, 5), (60, 61, 63, 62), (62, 63, 1, 0), (0, 2, 4, 6, 8, 10, 12, 14, 16, 18, 20, 22, 24, 26, 28, 30, 32, 34, 36, 38, 40, 42, 44, 46, 48, 50, 52, 54, 56, 58, 60, 62)])
_uv = me_cylinder_007.uv_layers.new(name='UVMap')
_uv.uv.foreach_set('vector', [1.0, 0.5, 1.0, 1.0, 0.9688, 1.0, 0.9688, 0.5, 0.9688, 0.5, 0.9688, 1.0, 0.9375, 1.0, 0.9375, 0.5, 0.9375, 0.5, 0.9375, 1.0, 0.9062, 1.0, 0.9062, 0.5, 0.9062, 0.5, 0.9062, 1.0, 0.875, 1.0, 0.875, 0.5, 0.875, 0.5, 0.875, 1.0, 0.8438, 1.0, 0.8438, 0.5, 0.8438, 0.5, 0.8438, 1.0, 0.8125, 1.0, 0.8125, 0.5, 0.8125, 0.5, 0.8125, 1.0, 0.7812, 1.0, 0.7812, 0.5, 0.7812, 0.5, 0.7812, 1.0, 0.75, 1.0, 0.75, 0.5, 0.75, 0.5, 0.75, 1.0, 0.7188, 1.0, 0.7188, 0.5, 0.7188, 0.5, 0.7188, 1.0, 0.6875, 1.0, 0.6875, 0.5, 0.6875, 0.5, 0.6875, 1.0, 0.6562, 1.0, 0.6562, 0.5, 0.6562, 0.5, 0.6562, 1.0, 0.625, 1.0, 0.625, 0.5, 0.625, 0.5, 0.625, 1.0, 0.5938, 1.0, 0.5938, 0.5, 0.5938, 0.5, 0.5938, 1.0, 0.5625, 1.0, 0.5625, 0.5, 0.5625, 0.5, 0.5625, 1.0, 0.5312, 1.0, 0.5312, 0.5, 0.5312, 0.5, 0.5312, 1.0, 0.5, 1.0, 0.5, 0.5, 0.5, 0.5, 0.5, 1.0, 0.4688, 1.0, 0.4688, 0.5, 0.4688, 0.5, 0.4688, 1.0, 0.4375, 1.0, 0.4375, 0.5, 0.4375, 0.5, 0.4375, 1.0, 0.4062, 1.0, 0.4062, 0.5, 0.4062, 0.5, 0.4062, 1.0, 0.375, 1.0, 0.375, 0.5, 0.375, 0.5, 0.375, 1.0, 0.3438, 1.0, 0.3438, 0.5, 0.3438, 0.5, 0.3438, 1.0, 0.3125, 1.0, 0.3125, 0.5, 0.3125, 0.5, 0.3125, 1.0, 0.2812, 1.0, 0.2812, 0.5, 0.2812, 0.5, 0.2812, 1.0, 0.25, 1.0, 0.25, 0.5, 0.25, 0.5, 0.25, 1.0, 0.2188, 1.0, 0.2188, 0.5, 0.2188, 0.5, 0.2188, 1.0, 0.1875, 1.0, 0.1875, 0.5, 0.1875, 0.5, 0.1875, 1.0, 0.1562, 1.0, 0.1562, 0.5, 0.1562, 0.5, 0.1562, 1.0, 0.125, 1.0, 0.125, 0.5, 0.125, 0.5, 0.125, 1.0, 0.09375, 1.0, 0.09375, 0.5, 0.09375, 0.5, 0.09375, 1.0, 0.0625, 1.0, 0.0625, 0.5, 0.2968, 0.4854, 0.25, 0.49, 0.2032, 0.4854, 0.1582, 0.4717, 0.1167, 0.4496, 0.08029, 0.4197, 0.05045, 0.3833, 0.02827, 0.3418, 0.01461, 0.2968, 0.01, 0.25, 0.01461, 0.2032, 0.02827, 0.1582, 0.05045, 0.1167, 0.08029, 0.08029, 0.1167, 0.05045, 0.1582, 0.02827, 0.2032, 0.01461, 0.25, 0.01, 0.2968, 0.01461, 0.3418, 0.02827, 0.3833, 0.05045, 0.4197, 0.08029, 0.4496, 0.1167, 0.4717, 0.1582, 0.4854, 0.2032, 0.49, 0.25, 0.4854, 0.2968, 0.4717, 0.3418, 0.4496, 0.3833, 0.4197, 0.4197, 0.3833, 0.4496, 0.3418, 0.4717, 0.0625, 0.5, 0.0625, 1.0, 0.03125, 1.0, 0.03125, 0.5, 0.03125, 0.5, 0.03125, 1.0, 0.0, 1.0, 0.0, 0.5, 0.75, 0.49, 0.7968, 0.4854, 0.8418, 0.4717, 0.8833, 0.4496, 0.9197, 0.4197, 0.9496, 0.3833, 0.9717, 0.3418, 0.9854, 0.2968, 0.99, 0.25, 0.9854, 0.2032, 0.9717, 0.1582, 0.9496, 0.1167, 0.9197, 0.08029, 0.8833, 0.05045, 0.8418, 0.02827, 0.7968, 0.01461, 0.75, 0.01, 0.7032, 0.01461, 0.6582, 0.02827, 0.6167, 0.05045, 0.5803, 0.08029, 0.5504, 0.1167, 0.5283, 0.1582, 0.5146, 0.2032, 0.51, 0.25, 0.5146, 0.2968, 0.5283, 0.3418, 0.5504, 0.3833, 0.5803, 0.4197, 0.6167, 0.4496, 0.6582, 0.4717, 0.7032, 0.4854])
me_cylinder_007.use_remesh_fix_poles = True
me_cylinder_007.use_remesh_preserve_attributes = False
me_cylinder_007.use_mirror_vertex_groups = False
me_cylinder_007.update()

# ---- objects
ob_light = bpy.data.objects.new('Light', light_light)
ob_camera = bpy.data.objects.new('Camera', cam_camera)
ob_cube = bpy.data.objects.new('Cube', me_cube_001)
ob_cylinder = bpy.data.objects.new('Cylinder', me_cylinder)
ob_cylinder_001 = bpy.data.objects.new('Cylinder.001', me_cylinder_001)
ob_cylinder_002 = bpy.data.objects.new('Cylinder.002', me_cylinder_002)
ob_cylinder_003 = bpy.data.objects.new('Cylinder.003', me_cylinder_003)
ob_cylinder_004 = bpy.data.objects.new('Cylinder.004', me_cylinder_004)
ob_cylinder_005 = bpy.data.objects.new('Cylinder.005', me_cylinder_005)
ob_cylinder_006 = bpy.data.objects.new('Cylinder.006', me_cylinder_006)
ob_cylinder_007 = bpy.data.objects.new('Cylinder.007', me_cylinder_007)

# ---- transforms, parenting, visibility, modifiers, constraints
ob_light.location = (4.076, 1.005, 5.904)
ob_light.rotation_euler = (0.6503, 0.05522, 1.866)
ob_light.lock_rotations_4d = False
ob_light.empty_display_type = 'ARROWS'
ob_light.color = (0.0, 0.0, 0.0, 0.0)
ob_light.lineart.crease_threshold = 0.0
ob_camera.location = (7.359, -6.926, 4.958)
ob_camera.rotation_euler = (1.109, 0.0, 0.8149)
ob_camera.lock_rotations_4d = False
ob_camera.empty_display_type = 'ARROWS'
ob_camera.color = (0.0, 0.0, 0.0, 0.0)
ob_camera.display_type = 'WIRE'
ob_camera.lineart.crease_threshold = 0.0
ob_cube.location = (0.4998, 0.8767, 1.102)
ob_cube.rotation_euler = (-0.2706, -0.0, 0.0)
ob_cube.scale = (0.7909, 0.03873, 0.7909)
ob_cube.lineart.crease_threshold = 0.0
_m = ob_cube.modifiers.new('Subdivision', 'SUBSURF')
_m.uv_smooth = 'PRESERVE_CORNERS'
_m.levels = 3
ob_cylinder.location = (-0.09888, -0.644, -0.8079)
ob_cylinder.rotation_euler = (-0.2778, 0.1709, 0.0)
ob_cylinder.scale = (-0.04105, -0.05314, -0.9482)
ob_cylinder.lineart.crease_threshold = 0.0
ob_cylinder_001.location = (-0.09888, 0.6231, -0.8469)
ob_cylinder_001.rotation_euler = (-0.2648, -0.1704, 3.065)
ob_cylinder_001.scale = (-0.04103, -0.05313, -0.926)
ob_cylinder_001.lineart.crease_threshold = 0.0
ob_cylinder_002.location = (-0.04385, -0.1312, -0.5883)
ob_cylinder_002.rotation_euler = (-0.9237, 0.1709, 0.0)
ob_cylinder_002.scale = (-0.02215, -0.02853, -0.6592)
ob_cylinder_002.lineart.crease_threshold = 0.0
ob_cylinder_003.location = (-0.04385, 0.09855, -0.5883)
ob_cylinder_003.rotation_euler = (-0.9299, -0.1708, -3.105)
ob_cylinder_003.scale = (-0.02215, -0.02853, -0.6592)
ob_cylinder_003.lineart.crease_threshold = 0.0
ob_cylinder_004.location = (0.9878, -0.644, -0.8039)
ob_cylinder_004.rotation_euler = (-0.2778, -0.09048, 0.0)
ob_cylinder_004.scale = (-0.04117, -0.0533, -0.9854)
ob_cylinder_004.lineart.crease_threshold = 0.0
ob_cylinder_005.location = (0.9878, 0.6231, -0.8095)
ob_cylinder_005.rotation_euler = (-0.2847, 0.09023, 3.066)
ob_cylinder_005.scale = (-0.04116, -0.05319, -0.9676)
ob_cylinder_005.lineart.crease_threshold = 0.0
ob_cylinder_006.location = (0.9585, -0.1312, -0.5866)
ob_cylinder_006.rotation_euler = (-0.9237, -0.09048, 0.0)
ob_cylinder_006.scale = (-0.02215, -0.02853, -0.6592)
ob_cylinder_006.lineart.crease_threshold = 0.0
ob_cylinder_007.location = (0.9585, 0.09855, -0.5866)
ob_cylinder_007.rotation_euler = (-0.9204, 0.09042, -3.105)
ob_cylinder_007.scale = (-0.02215, -0.02853, -0.6592)
ob_cylinder_007.lineart.crease_threshold = 0.0

# ---- collection membership
col_collection.objects.link(ob_light)
col_collection.objects.link(ob_camera)
col_collection.objects.link(ob_cube)
col_collection.objects.link(ob_cylinder)
col_collection.objects.link(ob_cylinder_001)
col_collection.objects.link(ob_cylinder_002)
col_collection.objects.link(ob_cylinder_003)
col_collection.objects.link(ob_cylinder_004)
col_collection.objects.link(ob_cylinder_005)
col_collection.objects.link(ob_cylinder_006)
col_collection.objects.link(ob_cylinder_007)

# ---- scene / render settings (as saved in the file)
scene.camera = ob_camera
scene.frame_start = 1; scene.frame_end = 250; scene.frame_set(1)
scene.render.engine = 'BLENDER_EEVEE_NEXT'
scene.cycles.use_denoising = False
scene.cycles.samples = 128
scene.cycles.sampling_pattern = 'TABULATED_SOBOL'
scene.cycles.use_adaptive_sampling = False
scene.cycles.use_light_tree = False
scene.view_settings.view_transform = 'Filmic'
bpy.context.view_layer.update()
